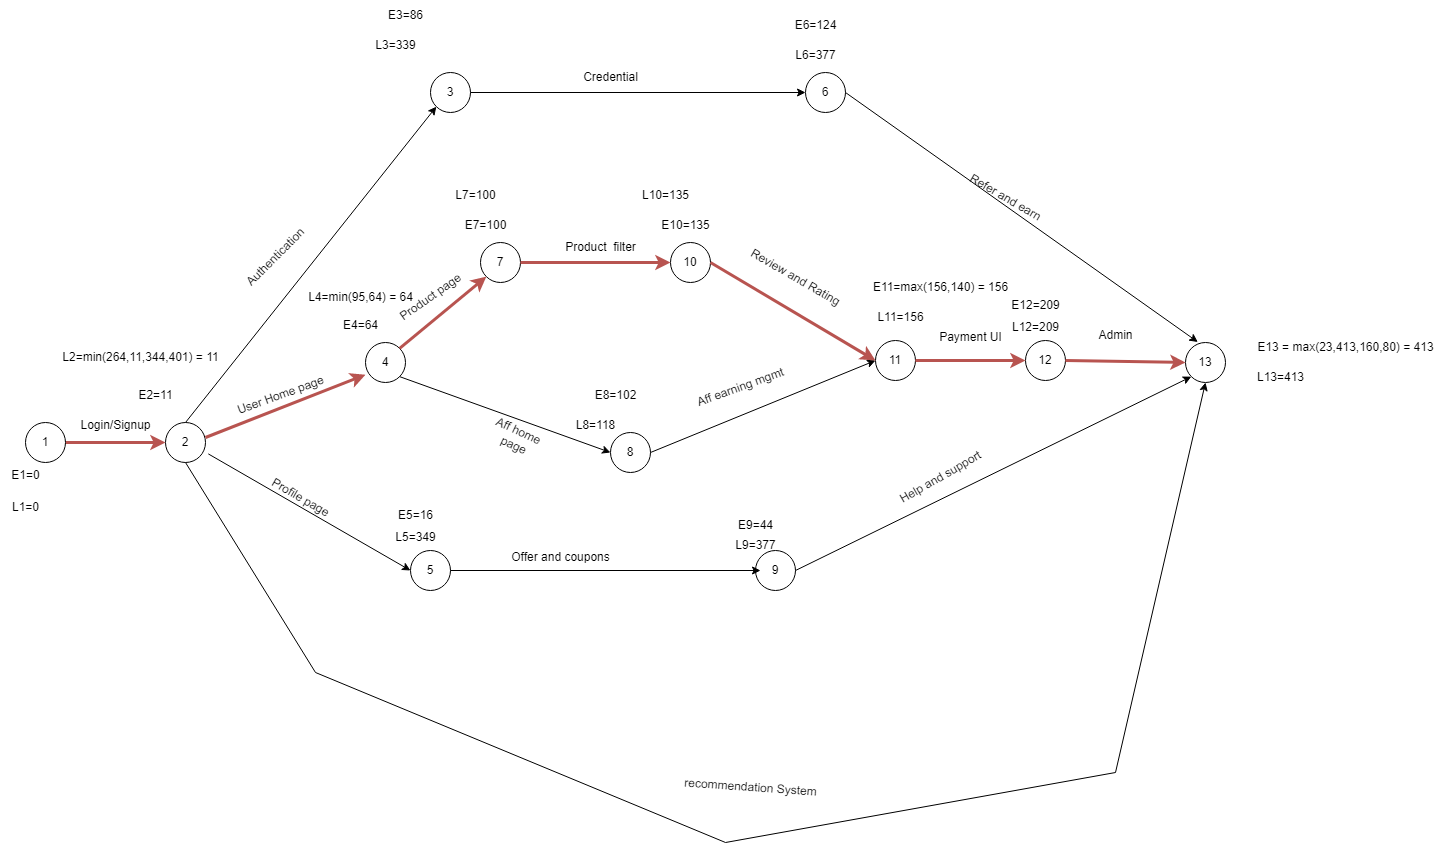

The diagram above was exported from draw.io. Its source (the exported page's mxGraphModel, read from the mxfile embedded in the PNG):
<mxGraphModel dx="2250" dy="1797" grid="1" gridSize="10" guides="1" tooltips="1" connect="1" arrows="1" fold="1" page="1" pageScale="1" pageWidth="850" pageHeight="1100" math="0" shadow="0">
  <root>
    <mxCell id="0" />
    <mxCell id="1" parent="0" />
    <mxCell id="YwNRqghaD2_ZhrJ4CSWn-11" value="" style="edgeStyle=orthogonalEdgeStyle;rounded=0;orthogonalLoop=1;jettySize=auto;html=1;exitX=1;exitY=0.5;exitDx=0;exitDy=0;strokeWidth=3;fillColor=#f8cecc;strokeColor=#b85450;" edge="1" parent="1" source="YwNRqghaD2_ZhrJ4CSWn-1" target="YwNRqghaD2_ZhrJ4CSWn-2">
      <mxGeometry relative="1" as="geometry" />
    </mxCell>
    <mxCell id="YwNRqghaD2_ZhrJ4CSWn-1" value="1" style="ellipse;whiteSpace=wrap;html=1;aspect=fixed;" vertex="1" parent="1">
      <mxGeometry x="20" y="240" width="40" height="40" as="geometry" />
    </mxCell>
    <mxCell id="YwNRqghaD2_ZhrJ4CSWn-2" value="2" style="ellipse;whiteSpace=wrap;html=1;aspect=fixed;" vertex="1" parent="1">
      <mxGeometry x="160" y="240" width="40" height="40" as="geometry" />
    </mxCell>
    <mxCell id="YwNRqghaD2_ZhrJ4CSWn-4" value="4" style="ellipse;whiteSpace=wrap;html=1;aspect=fixed;" vertex="1" parent="1">
      <mxGeometry x="360" y="160" width="40" height="40" as="geometry" />
    </mxCell>
    <mxCell id="YwNRqghaD2_ZhrJ4CSWn-5" value="5" style="ellipse;whiteSpace=wrap;html=1;aspect=fixed;" vertex="1" parent="1">
      <mxGeometry x="405" y="368" width="40" height="40" as="geometry" />
    </mxCell>
    <mxCell id="YwNRqghaD2_ZhrJ4CSWn-7" value="3" style="ellipse;whiteSpace=wrap;html=1;aspect=fixed;" vertex="1" parent="1">
      <mxGeometry x="425" y="-110" width="40" height="40" as="geometry" />
    </mxCell>
    <mxCell id="YwNRqghaD2_ZhrJ4CSWn-9" value="8" style="ellipse;whiteSpace=wrap;html=1;aspect=fixed;" vertex="1" parent="1">
      <mxGeometry x="605" y="250" width="40" height="40" as="geometry" />
    </mxCell>
    <mxCell id="YwNRqghaD2_ZhrJ4CSWn-10" value="7" style="ellipse;whiteSpace=wrap;html=1;aspect=fixed;" vertex="1" parent="1">
      <mxGeometry x="475" y="60" width="40" height="40" as="geometry" />
    </mxCell>
    <mxCell id="YwNRqghaD2_ZhrJ4CSWn-13" value="" style="endArrow=classic;html=1;rounded=0;entryX=0;entryY=1;entryDx=0;entryDy=0;" edge="1" parent="1" target="YwNRqghaD2_ZhrJ4CSWn-7">
      <mxGeometry width="50" height="50" relative="1" as="geometry">
        <mxPoint x="180" y="240" as="sourcePoint" />
        <mxPoint x="230" y="190" as="targetPoint" />
      </mxGeometry>
    </mxCell>
    <mxCell id="YwNRqghaD2_ZhrJ4CSWn-15" value="" style="endArrow=classic;html=1;rounded=0;entryX=0;entryY=0.805;entryDx=0;entryDy=0;entryPerimeter=0;strokeWidth=3;fillColor=#f8cecc;strokeColor=#b85450;" edge="1" parent="1" target="YwNRqghaD2_ZhrJ4CSWn-4">
      <mxGeometry width="50" height="50" relative="1" as="geometry">
        <mxPoint x="200" y="255" as="sourcePoint" />
        <mxPoint x="260" y="145" as="targetPoint" />
      </mxGeometry>
    </mxCell>
    <mxCell id="Y867iaITaQ5NnuGwgFZR-2" value="Login/Signup" style="text;html=1;align=center;verticalAlign=middle;resizable=0;points=[];autosize=1;strokeColor=none;fillColor=none;" vertex="1" parent="1">
      <mxGeometry x="65" y="228" width="90" height="30" as="geometry" />
    </mxCell>
    <mxCell id="Y867iaITaQ5NnuGwgFZR-3" value="recommendation System" style="text;html=1;align=center;verticalAlign=middle;resizable=0;points=[];autosize=1;strokeColor=none;fillColor=none;rotation=4;" vertex="1" parent="1">
      <mxGeometry x="665" y="590" width="160" height="30" as="geometry" />
    </mxCell>
    <mxCell id="YwNRqghaD2_ZhrJ4CSWn-16" value="" style="endArrow=classic;html=1;rounded=0;exitX=1.07;exitY=0.785;exitDx=0;exitDy=0;exitPerimeter=0;entryX=0;entryY=0.5;entryDx=0;entryDy=0;" edge="1" parent="1" source="YwNRqghaD2_ZhrJ4CSWn-2" target="YwNRqghaD2_ZhrJ4CSWn-5">
      <mxGeometry width="50" height="50" relative="1" as="geometry">
        <mxPoint x="210" y="265" as="sourcePoint" />
        <mxPoint x="370" y="370" as="targetPoint" />
      </mxGeometry>
    </mxCell>
    <mxCell id="YwNRqghaD2_ZhrJ4CSWn-17" value="" style="endArrow=classic;html=1;rounded=0;entryX=0.5;entryY=1;entryDx=0;entryDy=0;exitX=0.5;exitY=1;exitDx=0;exitDy=0;" edge="1" parent="1" source="YwNRqghaD2_ZhrJ4CSWn-2" target="YwNRqghaD2_ZhrJ4CSWn-32">
      <mxGeometry width="50" height="50" relative="1" as="geometry">
        <mxPoint x="220" y="275" as="sourcePoint" />
        <mxPoint x="630.8578643762694" y="625.8578643762694" as="targetPoint" />
        <Array as="points">
          <mxPoint x="310" y="490" />
          <mxPoint x="720" y="660" />
          <mxPoint x="1110" y="590" />
        </Array>
      </mxGeometry>
    </mxCell>
    <mxCell id="YwNRqghaD2_ZhrJ4CSWn-19" value="" style="endArrow=classic;html=1;rounded=0;entryX=0;entryY=1;entryDx=0;entryDy=0;exitX=1;exitY=0;exitDx=0;exitDy=0;strokeWidth=3;fillColor=#f8cecc;strokeColor=#b85450;" edge="1" parent="1" source="YwNRqghaD2_ZhrJ4CSWn-4" target="YwNRqghaD2_ZhrJ4CSWn-10">
      <mxGeometry width="50" height="50" relative="1" as="geometry">
        <mxPoint x="230" y="285" as="sourcePoint" />
        <mxPoint x="350" y="222" as="targetPoint" />
      </mxGeometry>
    </mxCell>
    <mxCell id="YwNRqghaD2_ZhrJ4CSWn-20" value="" style="endArrow=classic;html=1;rounded=0;entryX=0;entryY=0.5;entryDx=0;entryDy=0;exitX=1;exitY=1;exitDx=0;exitDy=0;" edge="1" parent="1" source="YwNRqghaD2_ZhrJ4CSWn-4" target="YwNRqghaD2_ZhrJ4CSWn-9">
      <mxGeometry width="50" height="50" relative="1" as="geometry">
        <mxPoint x="394" y="176" as="sourcePoint" />
        <mxPoint x="486" y="84" as="targetPoint" />
      </mxGeometry>
    </mxCell>
    <mxCell id="Y867iaITaQ5NnuGwgFZR-4" value="Profile page" style="text;html=1;align=center;verticalAlign=middle;resizable=0;points=[];autosize=1;strokeColor=none;fillColor=none;rotation=30;" vertex="1" parent="1">
      <mxGeometry x="250" y="300" width="90" height="30" as="geometry" />
    </mxCell>
    <mxCell id="Y867iaITaQ5NnuGwgFZR-5" value="User Home page" style="text;html=1;align=center;verticalAlign=middle;resizable=0;points=[];autosize=1;strokeColor=none;fillColor=none;rotation=-20;" vertex="1" parent="1">
      <mxGeometry x="220" y="198" width="110" height="30" as="geometry" />
    </mxCell>
    <mxCell id="Y867iaITaQ5NnuGwgFZR-6" value="Authentication&lt;br&gt;" style="text;html=1;align=center;verticalAlign=middle;resizable=0;points=[];autosize=1;strokeColor=none;fillColor=none;rotation=-45;" vertex="1" parent="1">
      <mxGeometry x="220" y="60" width="100" height="30" as="geometry" />
    </mxCell>
    <mxCell id="YwNRqghaD2_ZhrJ4CSWn-22" value="10" style="ellipse;whiteSpace=wrap;html=1;aspect=fixed;" vertex="1" parent="1">
      <mxGeometry x="665" y="60" width="40" height="40" as="geometry" />
    </mxCell>
    <mxCell id="YwNRqghaD2_ZhrJ4CSWn-23" value="11" style="ellipse;whiteSpace=wrap;html=1;aspect=fixed;" vertex="1" parent="1">
      <mxGeometry x="870" y="158" width="40" height="40" as="geometry" />
    </mxCell>
    <mxCell id="YwNRqghaD2_ZhrJ4CSWn-25" value="" style="endArrow=classic;html=1;rounded=0;entryX=0;entryY=0.5;entryDx=0;entryDy=0;exitX=1;exitY=0.5;exitDx=0;exitDy=0;strokeWidth=3;fillColor=#f8cecc;strokeColor=#b85450;" edge="1" parent="1" source="YwNRqghaD2_ZhrJ4CSWn-10" target="YwNRqghaD2_ZhrJ4CSWn-22">
      <mxGeometry width="50" height="50" relative="1" as="geometry">
        <mxPoint x="404" y="176" as="sourcePoint" />
        <mxPoint x="486" y="84" as="targetPoint" />
      </mxGeometry>
    </mxCell>
    <mxCell id="YwNRqghaD2_ZhrJ4CSWn-26" value="" style="endArrow=classic;html=1;rounded=0;entryX=0;entryY=0.5;entryDx=0;entryDy=0;exitX=1;exitY=0.5;exitDx=0;exitDy=0;" edge="1" parent="1" source="YwNRqghaD2_ZhrJ4CSWn-9" target="YwNRqghaD2_ZhrJ4CSWn-23">
      <mxGeometry width="50" height="50" relative="1" as="geometry">
        <mxPoint x="530" y="199" as="sourcePoint" />
        <mxPoint x="740" y="278" as="targetPoint" />
      </mxGeometry>
    </mxCell>
    <mxCell id="Y867iaITaQ5NnuGwgFZR-7" value="Aff home&lt;br&gt;&amp;nbsp;page" style="text;html=1;align=center;verticalAlign=middle;resizable=0;points=[];autosize=1;strokeColor=none;fillColor=none;rotation=25;" vertex="1" parent="1">
      <mxGeometry x="475" y="235" width="70" height="40" as="geometry" />
    </mxCell>
    <mxCell id="Y867iaITaQ5NnuGwgFZR-8" value="Product page" style="text;html=1;align=center;verticalAlign=middle;resizable=0;points=[];autosize=1;strokeColor=none;fillColor=none;rotation=-35;" vertex="1" parent="1">
      <mxGeometry x="380" y="100" width="90" height="30" as="geometry" />
    </mxCell>
    <mxCell id="YwNRqghaD2_ZhrJ4CSWn-27" value="" style="endArrow=classic;html=1;rounded=0;exitX=1;exitY=0.5;exitDx=0;exitDy=0;entryX=0;entryY=0.5;entryDx=0;entryDy=0;strokeWidth=3;fillColor=#f8cecc;strokeColor=#b85450;" edge="1" parent="1" source="YwNRqghaD2_ZhrJ4CSWn-22" target="YwNRqghaD2_ZhrJ4CSWn-23">
      <mxGeometry width="50" height="50" relative="1" as="geometry">
        <mxPoint x="640" y="57.5" as="sourcePoint" />
        <mxPoint x="740" y="80.00000000000023" as="targetPoint" />
      </mxGeometry>
    </mxCell>
    <mxCell id="YwNRqghaD2_ZhrJ4CSWn-31" value="12" style="ellipse;whiteSpace=wrap;html=1;aspect=fixed;" vertex="1" parent="1">
      <mxGeometry x="1020" y="158" width="40" height="40" as="geometry" />
    </mxCell>
    <mxCell id="YwNRqghaD2_ZhrJ4CSWn-32" value="13" style="ellipse;whiteSpace=wrap;html=1;aspect=fixed;" vertex="1" parent="1">
      <mxGeometry x="1180" y="160" width="40" height="40" as="geometry" />
    </mxCell>
    <mxCell id="YwNRqghaD2_ZhrJ4CSWn-33" value="" style="endArrow=classic;html=1;rounded=0;exitX=1;exitY=0.5;exitDx=0;exitDy=0;entryX=0;entryY=0.5;entryDx=0;entryDy=0;strokeWidth=3;fillColor=#f8cecc;strokeColor=#b85450;" edge="1" parent="1" source="YwNRqghaD2_ZhrJ4CSWn-23" target="YwNRqghaD2_ZhrJ4CSWn-31">
      <mxGeometry width="50" height="50" relative="1" as="geometry">
        <mxPoint x="810" y="160" as="sourcePoint" />
        <mxPoint x="910" y="170" as="targetPoint" />
      </mxGeometry>
    </mxCell>
    <mxCell id="YwNRqghaD2_ZhrJ4CSWn-34" value="" style="endArrow=classic;html=1;rounded=0;exitX=1;exitY=0.5;exitDx=0;exitDy=0;entryX=0;entryY=0.5;entryDx=0;entryDy=0;strokeWidth=3;fillColor=#f8cecc;strokeColor=#b85450;" edge="1" parent="1" source="YwNRqghaD2_ZhrJ4CSWn-31" target="YwNRqghaD2_ZhrJ4CSWn-32">
      <mxGeometry width="50" height="50" relative="1" as="geometry">
        <mxPoint x="960" y="175" as="sourcePoint" />
        <mxPoint x="1060" y="185" as="targetPoint" />
      </mxGeometry>
    </mxCell>
    <mxCell id="Y867iaITaQ5NnuGwgFZR-9" value="Aff earning mgmt" style="text;html=1;align=center;verticalAlign=middle;resizable=0;points=[];autosize=1;strokeColor=none;fillColor=none;rotation=-20;" vertex="1" parent="1">
      <mxGeometry x="680" y="190" width="110" height="30" as="geometry" />
    </mxCell>
    <mxCell id="YwNRqghaD2_ZhrJ4CSWn-35" value="9" style="ellipse;whiteSpace=wrap;html=1;aspect=fixed;" vertex="1" parent="1">
      <mxGeometry x="750" y="368" width="40" height="40" as="geometry" />
    </mxCell>
    <mxCell id="YwNRqghaD2_ZhrJ4CSWn-36" value="" style="endArrow=classic;html=1;rounded=0;entryX=0.125;entryY=0.5;entryDx=0;entryDy=0;exitX=1;exitY=0.5;exitDx=0;exitDy=0;entryPerimeter=0;" edge="1" parent="1" source="YwNRqghaD2_ZhrJ4CSWn-5" target="YwNRqghaD2_ZhrJ4CSWn-35">
      <mxGeometry width="50" height="50" relative="1" as="geometry">
        <mxPoint x="400" y="400" as="sourcePoint" />
        <mxPoint x="563" y="505" as="targetPoint" />
      </mxGeometry>
    </mxCell>
    <mxCell id="YwNRqghaD2_ZhrJ4CSWn-37" value="" style="endArrow=classic;html=1;rounded=0;entryX=0;entryY=1;entryDx=0;entryDy=0;exitX=1;exitY=0.5;exitDx=0;exitDy=0;" edge="1" parent="1" source="YwNRqghaD2_ZhrJ4CSWn-35" target="YwNRqghaD2_ZhrJ4CSWn-32">
      <mxGeometry width="50" height="50" relative="1" as="geometry">
        <mxPoint x="640" y="400" as="sourcePoint" />
        <mxPoint x="803" y="505" as="targetPoint" />
      </mxGeometry>
    </mxCell>
    <mxCell id="Y867iaITaQ5NnuGwgFZR-10" value="Product&amp;nbsp; filter" style="text;html=1;align=center;verticalAlign=middle;resizable=0;points=[];autosize=1;strokeColor=none;fillColor=none;" vertex="1" parent="1">
      <mxGeometry x="550" y="50" width="90" height="30" as="geometry" />
    </mxCell>
    <mxCell id="YwNRqghaD2_ZhrJ4CSWn-39" value="6" style="ellipse;whiteSpace=wrap;html=1;aspect=fixed;" vertex="1" parent="1">
      <mxGeometry x="800" y="-110" width="40" height="40" as="geometry" />
    </mxCell>
    <mxCell id="Y867iaITaQ5NnuGwgFZR-11" value="Review and Rating" style="text;html=1;align=center;verticalAlign=middle;resizable=0;points=[];autosize=1;strokeColor=none;fillColor=none;rotation=30;" vertex="1" parent="1">
      <mxGeometry x="730" y="80" width="120" height="30" as="geometry" />
    </mxCell>
    <mxCell id="YwNRqghaD2_ZhrJ4CSWn-42" value="" style="endArrow=classic;html=1;rounded=0;exitX=1;exitY=0.5;exitDx=0;exitDy=0;entryX=0;entryY=0.5;entryDx=0;entryDy=0;" edge="1" parent="1" source="YwNRqghaD2_ZhrJ4CSWn-7" target="YwNRqghaD2_ZhrJ4CSWn-39">
      <mxGeometry width="50" height="50" relative="1" as="geometry">
        <mxPoint x="390" y="10" as="sourcePoint" />
        <mxPoint x="580" y="-190" as="targetPoint" />
      </mxGeometry>
    </mxCell>
    <mxCell id="Y867iaITaQ5NnuGwgFZR-12" value="Payment UI" style="text;html=1;align=center;verticalAlign=middle;resizable=0;points=[];autosize=1;strokeColor=none;fillColor=none;rotation=0;" vertex="1" parent="1">
      <mxGeometry x="920" y="140" width="90" height="30" as="geometry" />
    </mxCell>
    <mxCell id="ieTOJOisFp1wigenLNYo-1" value="Credential" style="text;html=1;align=center;verticalAlign=middle;resizable=0;points=[];autosize=1;strokeColor=none;fillColor=none;" vertex="1" parent="1">
      <mxGeometry x="565" y="-120" width="80" height="30" as="geometry" />
    </mxCell>
    <mxCell id="ieTOJOisFp1wigenLNYo-2" value="Refer and earn" style="text;html=1;align=center;verticalAlign=middle;resizable=0;points=[];autosize=1;strokeColor=none;fillColor=none;rotation=30;" vertex="1" parent="1">
      <mxGeometry x="950" width="100" height="30" as="geometry" />
    </mxCell>
    <mxCell id="YwNRqghaD2_ZhrJ4CSWn-45" style="edgeStyle=orthogonalEdgeStyle;rounded=0;orthogonalLoop=1;jettySize=auto;html=1;" edge="1" parent="1">
      <mxGeometry relative="1" as="geometry">
        <mxPoint x="940" y="-110" as="targetPoint" />
      </mxGeometry>
    </mxCell>
    <mxCell id="YwNRqghaD2_ZhrJ4CSWn-46" value="" style="endArrow=classic;html=1;rounded=0;exitX=1;exitY=0.5;exitDx=0;exitDy=0;entryX=0.308;entryY=-0.012;entryDx=0;entryDy=0;entryPerimeter=0;" edge="1" parent="1" source="YwNRqghaD2_ZhrJ4CSWn-39" target="YwNRqghaD2_ZhrJ4CSWn-32">
      <mxGeometry width="50" height="50" relative="1" as="geometry">
        <mxPoint x="699.5" y="-54" as="sourcePoint" />
        <mxPoint x="900.5" y="-120" as="targetPoint" />
      </mxGeometry>
    </mxCell>
    <mxCell id="9gZN0wYig3TxixucilyJ-1" value="Offer and coupons" style="text;html=1;align=center;verticalAlign=middle;resizable=0;points=[];autosize=1;strokeColor=none;fillColor=none;rotation=0;" vertex="1" parent="1">
      <mxGeometry x="495" y="360" width="120" height="30" as="geometry" />
    </mxCell>
    <mxCell id="9gZN0wYig3TxixucilyJ-2" value="Help and support" style="text;html=1;align=center;verticalAlign=middle;resizable=0;points=[];autosize=1;strokeColor=none;fillColor=none;rotation=-30;" vertex="1" parent="1">
      <mxGeometry x="880" y="280" width="110" height="30" as="geometry" />
    </mxCell>
    <mxCell id="YwNRqghaD2_ZhrJ4CSWn-49" value="Admin" style="text;html=1;align=center;verticalAlign=middle;resizable=0;points=[];autosize=1;strokeColor=none;fillColor=none;" vertex="1" parent="1">
      <mxGeometry x="1080" y="138" width="60" height="30" as="geometry" />
    </mxCell>
    <mxCell id="YwNRqghaD2_ZhrJ4CSWn-52" value="E1=0" style="text;html=1;align=center;verticalAlign=middle;resizable=0;points=[];autosize=1;strokeColor=none;fillColor=none;" vertex="1" parent="1">
      <mxGeometry x="-5" y="278" width="50" height="30" as="geometry" />
    </mxCell>
    <mxCell id="YwNRqghaD2_ZhrJ4CSWn-53" value="E2=11" style="text;html=1;align=center;verticalAlign=middle;resizable=0;points=[];autosize=1;strokeColor=none;fillColor=none;" vertex="1" parent="1">
      <mxGeometry x="120" y="198" width="60" height="30" as="geometry" />
    </mxCell>
    <mxCell id="YwNRqghaD2_ZhrJ4CSWn-54" value="E3=86" style="text;html=1;align=center;verticalAlign=middle;resizable=0;points=[];autosize=1;strokeColor=none;fillColor=none;" vertex="1" parent="1">
      <mxGeometry x="370" y="-182" width="60" height="30" as="geometry" />
    </mxCell>
    <mxCell id="YwNRqghaD2_ZhrJ4CSWn-55" value="E4=64" style="text;html=1;align=center;verticalAlign=middle;resizable=0;points=[];autosize=1;strokeColor=none;fillColor=none;" vertex="1" parent="1">
      <mxGeometry x="325" y="128" width="60" height="30" as="geometry" />
    </mxCell>
    <mxCell id="YwNRqghaD2_ZhrJ4CSWn-56" value="E5=16" style="text;html=1;align=center;verticalAlign=middle;resizable=0;points=[];autosize=1;strokeColor=none;fillColor=none;" vertex="1" parent="1">
      <mxGeometry x="380" y="318" width="60" height="30" as="geometry" />
    </mxCell>
    <mxCell id="YwNRqghaD2_ZhrJ4CSWn-57" value="E13 = max(23,413,160,80) = 413" style="text;html=1;align=center;verticalAlign=middle;resizable=0;points=[];autosize=1;strokeColor=none;fillColor=none;" vertex="1" parent="1">
      <mxGeometry x="1240" y="150" width="200" height="30" as="geometry" />
    </mxCell>
    <mxCell id="YwNRqghaD2_ZhrJ4CSWn-58" value="E6=124" style="text;html=1;align=center;verticalAlign=middle;resizable=0;points=[];autosize=1;strokeColor=none;fillColor=none;" vertex="1" parent="1">
      <mxGeometry x="775" y="-172" width="70" height="30" as="geometry" />
    </mxCell>
    <mxCell id="YwNRqghaD2_ZhrJ4CSWn-59" value="E7=100" style="text;html=1;align=center;verticalAlign=middle;resizable=0;points=[];autosize=1;strokeColor=none;fillColor=none;" vertex="1" parent="1">
      <mxGeometry x="445" y="28" width="70" height="30" as="geometry" />
    </mxCell>
    <mxCell id="YwNRqghaD2_ZhrJ4CSWn-60" value="E8=102" style="text;html=1;align=center;verticalAlign=middle;resizable=0;points=[];autosize=1;strokeColor=none;fillColor=none;" vertex="1" parent="1">
      <mxGeometry x="575" y="198" width="70" height="30" as="geometry" />
    </mxCell>
    <mxCell id="YwNRqghaD2_ZhrJ4CSWn-61" value="E9=44" style="text;html=1;align=center;verticalAlign=middle;resizable=0;points=[];autosize=1;strokeColor=none;fillColor=none;" vertex="1" parent="1">
      <mxGeometry x="720" y="328" width="60" height="30" as="geometry" />
    </mxCell>
    <mxCell id="YwNRqghaD2_ZhrJ4CSWn-62" value="E10=135" style="text;html=1;align=center;verticalAlign=middle;resizable=0;points=[];autosize=1;strokeColor=none;fillColor=none;" vertex="1" parent="1">
      <mxGeometry x="645" y="28" width="70" height="30" as="geometry" />
    </mxCell>
    <mxCell id="YwNRqghaD2_ZhrJ4CSWn-63" value="E11=max(156,140) = 156" style="text;html=1;align=center;verticalAlign=middle;resizable=0;points=[];autosize=1;strokeColor=none;fillColor=none;" vertex="1" parent="1">
      <mxGeometry x="855" y="90" width="160" height="30" as="geometry" />
    </mxCell>
    <mxCell id="YwNRqghaD2_ZhrJ4CSWn-64" value="E12=209" style="text;html=1;align=center;verticalAlign=middle;resizable=0;points=[];autosize=1;strokeColor=none;fillColor=none;" vertex="1" parent="1">
      <mxGeometry x="995" y="108" width="70" height="30" as="geometry" />
    </mxCell>
    <mxCell id="YwNRqghaD2_ZhrJ4CSWn-65" value="L13=413" style="text;html=1;align=center;verticalAlign=middle;resizable=0;points=[];autosize=1;strokeColor=none;fillColor=none;" vertex="1" parent="1">
      <mxGeometry x="1240" y="180" width="70" height="30" as="geometry" />
    </mxCell>
    <mxCell id="YwNRqghaD2_ZhrJ4CSWn-66" value="L1=0" style="text;html=1;align=center;verticalAlign=middle;resizable=0;points=[];autosize=1;strokeColor=none;fillColor=none;" vertex="1" parent="1">
      <mxGeometry x="-5" y="310" width="50" height="30" as="geometry" />
    </mxCell>
    <mxCell id="YwNRqghaD2_ZhrJ4CSWn-67" value="L12=209" style="text;html=1;align=center;verticalAlign=middle;resizable=0;points=[];autosize=1;strokeColor=none;fillColor=none;" vertex="1" parent="1">
      <mxGeometry x="995" y="130" width="70" height="30" as="geometry" />
    </mxCell>
    <mxCell id="YwNRqghaD2_ZhrJ4CSWn-68" value="L9=377" style="text;html=1;align=center;verticalAlign=middle;resizable=0;points=[];autosize=1;strokeColor=none;fillColor=none;" vertex="1" parent="1">
      <mxGeometry x="720" y="348" width="60" height="30" as="geometry" />
    </mxCell>
    <mxCell id="YwNRqghaD2_ZhrJ4CSWn-70" value="L6=377" style="text;html=1;align=center;verticalAlign=middle;resizable=0;points=[];autosize=1;strokeColor=none;fillColor=none;" vertex="1" parent="1">
      <mxGeometry x="780" y="-142" width="60" height="30" as="geometry" />
    </mxCell>
    <mxCell id="YwNRqghaD2_ZhrJ4CSWn-71" value="L11=156" style="text;html=1;align=center;verticalAlign=middle;resizable=0;points=[];autosize=1;strokeColor=none;fillColor=none;" vertex="1" parent="1">
      <mxGeometry x="860" y="120" width="70" height="30" as="geometry" />
    </mxCell>
    <mxCell id="YwNRqghaD2_ZhrJ4CSWn-73" value="L10=135" style="text;html=1;align=center;verticalAlign=middle;resizable=0;points=[];autosize=1;strokeColor=none;fillColor=none;" vertex="1" parent="1">
      <mxGeometry x="625" y="-2" width="70" height="30" as="geometry" />
    </mxCell>
    <mxCell id="YwNRqghaD2_ZhrJ4CSWn-74" value="L7=100" style="text;html=1;align=center;verticalAlign=middle;resizable=0;points=[];autosize=1;strokeColor=none;fillColor=none;" vertex="1" parent="1">
      <mxGeometry x="440" y="-2" width="60" height="30" as="geometry" />
    </mxCell>
    <mxCell id="YwNRqghaD2_ZhrJ4CSWn-75" value="L4=min(95,64) = 64" style="text;html=1;align=center;verticalAlign=middle;resizable=0;points=[];autosize=1;strokeColor=none;fillColor=none;" vertex="1" parent="1">
      <mxGeometry x="290" y="100" width="130" height="30" as="geometry" />
    </mxCell>
    <mxCell id="YwNRqghaD2_ZhrJ4CSWn-76" value="L8=118" style="text;html=1;align=center;verticalAlign=middle;resizable=0;points=[];autosize=1;strokeColor=none;fillColor=none;" vertex="1" parent="1">
      <mxGeometry x="560" y="228" width="60" height="30" as="geometry" />
    </mxCell>
    <mxCell id="YwNRqghaD2_ZhrJ4CSWn-77" value="L5=349" style="text;html=1;align=center;verticalAlign=middle;resizable=0;points=[];autosize=1;strokeColor=none;fillColor=none;" vertex="1" parent="1">
      <mxGeometry x="380" y="340" width="60" height="30" as="geometry" />
    </mxCell>
    <mxCell id="YwNRqghaD2_ZhrJ4CSWn-78" value="L3=339" style="text;html=1;align=center;verticalAlign=middle;resizable=0;points=[];autosize=1;strokeColor=none;fillColor=none;" vertex="1" parent="1">
      <mxGeometry x="360" y="-152" width="60" height="30" as="geometry" />
    </mxCell>
    <mxCell id="YwNRqghaD2_ZhrJ4CSWn-79" value="L2=min(264,11,344,401) = 11" style="text;html=1;align=center;verticalAlign=middle;resizable=0;points=[];autosize=1;strokeColor=none;fillColor=none;" vertex="1" parent="1">
      <mxGeometry x="45" y="160" width="180" height="30" as="geometry" />
    </mxCell>
  </root>
</mxGraphModel>